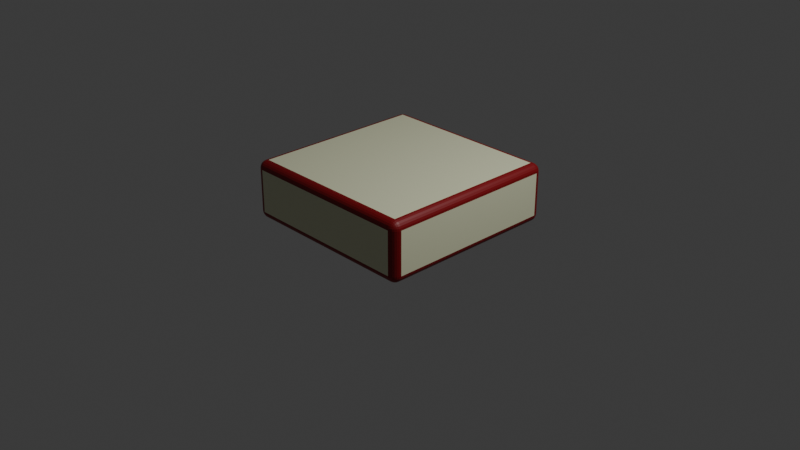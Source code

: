 # Source: Moving_Platform.blend  (saved by Blender 5.0.119; exported with 4.5.12 LTS)
import bpy
from mathutils import Matrix  # noqa: F401  (used for matrix-valued properties, if any)

bpy.ops.wm.read_factory_settings(use_empty=True)
scene = bpy.context.scene
scene.name = 'Scene'

# ---- collections
col_collection = bpy.data.collections.new('Collection'); scene.collection.children.link(col_collection)

# ---- materials (node trees are filled in below, after node groups)
mat_material = bpy.data.materials.new('Material')
mat_material.alpha_threshold = 0.0
mat_material.use_backface_culling_lightprobe_volume = False
mat_material.roughness = 0.5
mat_material.line_color = (0.0, 0.0, 0.0, 1.0)
mat_material_002 = bpy.data.materials.new('Material.002')

# ---- material node trees
mat_material.use_nodes = True; mat_material.node_tree.nodes.clear()
_N = mat_material.node_tree.nodes; _L = mat_material.node_tree.links
n0 = _N.new('ShaderNodeOutputMaterial'); n0.name = 'Material Output'; n0.location = (200, 100)
n1 = _N.new('ShaderNodeBsdfPrincipled'); n1.name = 'Principled BSDF'; n1.location = (-200, 100)
n1.inputs[0].default_value = (0.2356, 0.0, 0.003645, 1.0)
_L.new(n1.outputs[0], n0.inputs[0])
n0.is_active_output = True
mat_material_002.use_nodes = True; mat_material_002.node_tree.nodes.clear()
_N = mat_material_002.node_tree.nodes; _L = mat_material_002.node_tree.links
n0 = _N.new('ShaderNodeBsdfPrincipled'); n0.name = 'Principled BSDF'; n0.location = (-200, 100)
n0.inputs[0].default_value = (0.7807, 0.8, 0.554, 1.0)
n1 = _N.new('ShaderNodeOutputMaterial'); n1.name = 'Material Output'; n1.location = (200, 100)
_L.new(n0.outputs[0], n1.inputs[0])
n1.is_active_output = True

# ---- world
world_world = bpy.data.worlds.new('World'); scene.world = world_world
world_world.use_nodes = True; world_world.node_tree.nodes.clear()
_N = world_world.node_tree.nodes; _L = world_world.node_tree.links
n0 = _N.new('ShaderNodeOutputWorld'); n0.name = 'World Output'; n0.location = (200, 100)
n1 = _N.new('ShaderNodeBackground'); n1.name = 'Background'; n1.location = (-200, 100)
n1.inputs[0].default_value = (0.05088, 0.05088, 0.05088, 1.0)
_L.new(n1.outputs[0], n0.inputs[0])
n0.is_active_output = True
world_world.color = (0.05088, 0.05088, 0.05088)
world_world.sun_shadow_jitter_overblur = 0.0

# ---- cameras
cam_camera = bpy.data.cameras.new('Camera')
cam_camera.clip_end = 100.0
cam_camera.ortho_scale = 7.314

# ---- lights
light_light = bpy.data.lights.new('Light', 'POINT')
light_light.energy = 1000.0
light_light.shadow_soft_size = 0.1

# ---- meshes
me_cube_001 = bpy.data.meshes.new('Cube.001')
me_cube_001.from_pydata([(-0.9149, -0.9149, 0.0), (-0.9149, -1.0, 0.08508), (-1.0, -0.9149, 0.08508), (-0.9149, -0.9369, 0.002897), (-0.9149, -0.9575, 0.0114), (-0.9149, -0.9751, 0.02492), (-0.9369, -0.9149, 0.002897), (-0.9376, -0.9378, 0.006346), (-0.9373, -0.9576, 0.01495), (-0.9368, -0.973, 0.02692), (-0.9575, -0.9149, 0.0114), (-0.9576, -0.9374, 0.015), (-0.9554, -0.9555, 0.02221), (-0.9537, -0.9685, 0.03152), (-0.964, -0.964, 0.03596), (-0.9369, -0.9971, 0.08508), (-0.9575, -0.9886, 0.08508), (-0.9751, -0.9751, 0.08508), (-0.9149, -0.9971, 0.06307), (-0.9378, -0.9937, 0.06238), (-0.9576, -0.9851, 0.06275), (-0.973, -0.9731, 0.0632), (-0.9149, -0.9886, 0.04253), (-0.9374, -0.985, 0.04238), (-0.9555, -0.9778, 0.04455), (-0.9685, -0.9685, 0.04634), (-0.9971, -0.9149, 0.06307), (-0.9886, -0.9149, 0.04253), (-0.9751, -0.9149, 0.02492), (-0.9971, -0.9369, 0.08508), (-0.9937, -0.9376, 0.06219), (-0.9851, -0.9373, 0.0424), (-0.9731, -0.9368, 0.02697), (-0.9886, -0.9575, 0.08508), (-0.985, -0.9576, 0.06262), (-0.9778, -0.9554, 0.04453), (-0.9685, -0.9537, 0.03152), (-0.9149, -1.0, 0.5459), (-0.9149, -0.9149, 0.631), (-1.0, -0.9149, 0.5459), (-0.9149, -0.9971, 0.5679), (-0.9149, -0.9886, 0.5884), (-0.9149, -0.9751, 0.6061), (-0.9369, -0.9971, 0.5459), (-0.9376, -0.9937, 0.5688), (-0.9373, -0.9851, 0.5886), (-0.9368, -0.9731, 0.604), (-0.9575, -0.9886, 0.5459), (-0.9576, -0.985, 0.5684), (-0.9554, -0.9778, 0.5864), (-0.9537, -0.9685, 0.5994), (-0.964, -0.964, 0.595), (-0.9369, -0.9149, 0.6281), (-0.9575, -0.9149, 0.6196), (-0.9751, -0.9149, 0.6061), (-0.9149, -0.9369, 0.6281), (-0.9378, -0.9376, 0.6246), (-0.9576, -0.9373, 0.616), (-0.973, -0.9368, 0.6041), (-0.9149, -0.9575, 0.6196), (-0.9374, -0.9576, 0.616), (-0.9555, -0.9554, 0.6088), (-0.9685, -0.9537, 0.5995), (-0.9971, -0.9369, 0.5459), (-0.9886, -0.9575, 0.5459), (-0.9751, -0.9751, 0.5459), (-0.9971, -0.9149, 0.5679), (-0.9937, -0.9378, 0.5686), (-0.9851, -0.9576, 0.5682), (-0.9731, -0.973, 0.5678), (-0.9886, -0.9149, 0.5884), (-0.985, -0.9374, 0.5886), (-0.9778, -0.9555, 0.5864), (-0.9685, -0.9685, 0.5846), (-0.9149, 0.9149, 0.0), (-1.0, 0.9149, 0.08508), (-0.9149, 1.0, 0.08508), (-0.9369, 0.9149, 0.002897), (-0.9575, 0.9149, 0.0114), (-0.9751, 0.9149, 0.02492), (-0.9149, 0.9369, 0.002897), (-0.9378, 0.9376, 0.006346), (-0.9576, 0.9373, 0.01495), (-0.973, 0.9368, 0.02692), (-0.9149, 0.9575, 0.0114), (-0.9374, 0.9576, 0.015), (-0.9555, 0.9554, 0.02221), (-0.9685, 0.9537, 0.03152), (-0.964, 0.964, 0.03596), (-0.9971, 0.9369, 0.08508), (-0.9886, 0.9575, 0.08508), (-0.9751, 0.9751, 0.08508), (-0.9971, 0.9149, 0.06307), (-0.9937, 0.9378, 0.06238), (-0.9851, 0.9576, 0.06275), (-0.9731, 0.973, 0.0632), (-0.9886, 0.9149, 0.04253), (-0.985, 0.9374, 0.04238), (-0.9778, 0.9555, 0.04455), (-0.9685, 0.9685, 0.04634), (-0.9149, 0.9971, 0.06307), (-0.9149, 0.9886, 0.04253), (-0.9149, 0.9751, 0.02492), (-0.9369, 0.9971, 0.08508), (-0.9376, 0.9937, 0.06219), (-0.9373, 0.9851, 0.0424), (-0.9368, 0.9731, 0.02697), (-0.9575, 0.9886, 0.08508), (-0.9576, 0.985, 0.06262), (-0.9554, 0.9778, 0.04453), (-0.9537, 0.9685, 0.03152), (-0.9149, 0.9149, 0.631), (-0.9149, 1.0, 0.5459), (-1.0, 0.9149, 0.5459), (-0.9149, 0.9369, 0.6281), (-0.9149, 0.9575, 0.6196), (-0.9149, 0.9751, 0.6061), (-0.9369, 0.9149, 0.6281), (-0.9376, 0.9378, 0.6246), (-0.9373, 0.9576, 0.616), (-0.9368, 0.973, 0.6041), (-0.9575, 0.9149, 0.6196), (-0.9576, 0.9374, 0.616), (-0.9554, 0.9555, 0.6088), (-0.9537, 0.9685, 0.5995), (-0.964, 0.964, 0.595), (-0.9369, 0.9971, 0.5459), (-0.9575, 0.9886, 0.5459), (-0.9751, 0.9751, 0.5459), (-0.9149, 0.9971, 0.5679), (-0.9378, 0.9937, 0.5686), (-0.9576, 0.9851, 0.5682), (-0.973, 0.9731, 0.5678), (-0.9149, 0.9886, 0.5884), (-0.9374, 0.985, 0.5886), (-0.9555, 0.9778, 0.5864), (-0.9685, 0.9685, 0.5846), (-0.9971, 0.9149, 0.5679), (-0.9886, 0.9149, 0.5884), (-0.9751, 0.9149, 0.6061), (-0.9971, 0.9369, 0.5459), (-0.9937, 0.9376, 0.5688), (-0.9851, 0.9373, 0.5886), (-0.9731, 0.9368, 0.604), (-0.9886, 0.9575, 0.5459), (-0.985, 0.9576, 0.5684), (-0.9778, 0.9554, 0.5864), (-0.9685, 0.9537, 0.5994), (0.9149, -0.9149, 0.0), (1.0, -0.9149, 0.08508), (0.9149, -1.0, 0.08508), (0.9369, -0.9149, 0.002897), (0.9575, -0.9149, 0.0114), (0.9751, -0.9149, 0.02492), (0.9149, -0.9369, 0.002897), (0.9378, -0.9376, 0.006346), (0.9576, -0.9373, 0.01495), (0.973, -0.9368, 0.02692), (0.9149, -0.9575, 0.0114), (0.9374, -0.9576, 0.015), (0.9555, -0.9554, 0.02221), (0.9685, -0.9537, 0.03152), (0.964, -0.964, 0.03596), (0.9971, -0.9369, 0.08508), (0.9886, -0.9575, 0.08508), (0.9751, -0.9751, 0.08508), (0.9971, -0.9149, 0.06307), (0.9937, -0.9378, 0.06238), (0.9851, -0.9576, 0.06275), (0.9731, -0.973, 0.0632), (0.9886, -0.9149, 0.04253), (0.985, -0.9374, 0.04238), (0.9778, -0.9555, 0.04455), (0.9685, -0.9685, 0.04634), (0.9149, -0.9971, 0.06307), (0.9149, -0.9886, 0.04253), (0.9149, -0.9751, 0.02492), (0.9369, -0.9971, 0.08508), (0.9376, -0.9937, 0.06219), (0.9373, -0.9851, 0.0424), (0.9368, -0.9731, 0.02697), (0.9575, -0.9886, 0.08508), (0.9576, -0.985, 0.06262), (0.9554, -0.9778, 0.04453), (0.9537, -0.9685, 0.03152), (0.9149, -0.9149, 0.631), (0.9149, -1.0, 0.5459), (1.0, -0.9149, 0.5459), (0.9149, -0.9369, 0.6281), (0.9149, -0.9575, 0.6196), (0.9149, -0.9751, 0.6061), (0.9369, -0.9149, 0.6281), (0.9376, -0.9378, 0.6246), (0.9373, -0.9576, 0.616), (0.9368, -0.973, 0.6041), (0.9575, -0.9149, 0.6196), (0.9576, -0.9374, 0.616), (0.9554, -0.9555, 0.6088), (0.9537, -0.9685, 0.5995), (0.964, -0.964, 0.595), (0.9369, -0.9971, 0.5459), (0.9575, -0.9886, 0.5459), (0.9751, -0.9751, 0.5459), (0.9149, -0.9971, 0.5679), (0.9378, -0.9937, 0.5686), (0.9576, -0.9851, 0.5682), (0.973, -0.9731, 0.5678), (0.9149, -0.9886, 0.5884), (0.9374, -0.985, 0.5886), (0.9555, -0.9778, 0.5864), (0.9685, -0.9685, 0.5846), (0.9971, -0.9149, 0.5679), (0.9886, -0.9149, 0.5884), (0.9751, -0.9149, 0.6061), (0.9971, -0.9369, 0.5459), (0.9937, -0.9376, 0.5688), (0.9851, -0.9373, 0.5886), (0.9731, -0.9368, 0.604), (0.9886, -0.9575, 0.5459), (0.985, -0.9576, 0.5684), (0.9778, -0.9554, 0.5864), (0.9685, -0.9537, 0.5994), (0.9149, 0.9149, 0.0), (0.9149, 1.0, 0.08508), (1.0, 0.9149, 0.08508), (0.9149, 0.9369, 0.002897), (0.9149, 0.9575, 0.0114), (0.9149, 0.9751, 0.02492), (0.9369, 0.9149, 0.002897), (0.9376, 0.9378, 0.006346), (0.9373, 0.9576, 0.01495), (0.9368, 0.973, 0.02692), (0.9575, 0.9149, 0.0114), (0.9576, 0.9374, 0.015), (0.9554, 0.9555, 0.02221), (0.9537, 0.9685, 0.03152), (0.964, 0.964, 0.03596), (0.9369, 0.9971, 0.08508), (0.9575, 0.9886, 0.08508), (0.9751, 0.9751, 0.08508), (0.9149, 0.9971, 0.06307), (0.9378, 0.9937, 0.06238), (0.9576, 0.9851, 0.06275), (0.973, 0.9731, 0.0632), (0.9149, 0.9886, 0.04253), (0.9374, 0.985, 0.04238), (0.9555, 0.9778, 0.04455), (0.9685, 0.9685, 0.04634), (0.9971, 0.9149, 0.06307), (0.9886, 0.9149, 0.04253), (0.9751, 0.9149, 0.02492), (0.9971, 0.9369, 0.08508), (0.9937, 0.9376, 0.06219), (0.9851, 0.9373, 0.0424), (0.9731, 0.9368, 0.02697), (0.9886, 0.9575, 0.08508), (0.985, 0.9576, 0.06262), (0.9778, 0.9554, 0.04453), (0.9685, 0.9537, 0.03152), (0.9149, 0.9149, 0.631), (1.0, 0.9149, 0.5459), (0.9149, 1.0, 0.5459), (0.9369, 0.9149, 0.6281), (0.9575, 0.9149, 0.6196), (0.9751, 0.9149, 0.6061), (0.9149, 0.9369, 0.6281), (0.9378, 0.9376, 0.6246), (0.9576, 0.9373, 0.616), (0.973, 0.9368, 0.6041), (0.9149, 0.9575, 0.6196), (0.9374, 0.9576, 0.616), (0.9555, 0.9554, 0.6088), (0.9685, 0.9537, 0.5995), (0.964, 0.964, 0.595), (0.9971, 0.9369, 0.5459), (0.9886, 0.9575, 0.5459), (0.9751, 0.9751, 0.5459), (0.9971, 0.9149, 0.5679), (0.9937, 0.9378, 0.5686), (0.9851, 0.9576, 0.5682), (0.9731, 0.973, 0.5678), (0.9886, 0.9149, 0.5884), (0.985, 0.9374, 0.5886), (0.9778, 0.9555, 0.5864), (0.9685, 0.9685, 0.5846), (0.9149, 0.9971, 0.5679), (0.9149, 0.9886, 0.5884), (0.9149, 0.9751, 0.6061), (0.9369, 0.9971, 0.5459), (0.9376, 0.9937, 0.5688), (0.9373, 0.9851, 0.5886), (0.9368, 0.9731, 0.604), (0.9575, 0.9886, 0.5459), (0.9576, 0.985, 0.5684), (0.9554, 0.9778, 0.5864), (0.9537, 0.9685, 0.5994)], [], [(0, 3, 7, 6), (3, 4, 8, 7), (4, 5, 9, 8), (6, 7, 11, 10), (7, 8, 12, 11), (8, 9, 13, 12), (10, 11, 32, 28), (11, 12, 36, 32), (12, 13, 14, 36), (1, 15, 19, 18), (15, 16, 20, 19), (16, 17, 21, 20), (18, 19, 23, 22), (19, 20, 24, 23), (20, 21, 25, 24), (22, 23, 9, 5), (23, 24, 13, 9), (24, 25, 14, 13), (2, 26, 30, 29), (26, 27, 31, 30), (27, 28, 32, 31), (29, 30, 34, 33), (30, 31, 35, 34), (31, 32, 36, 35), (33, 34, 21, 17), (34, 35, 25, 21), (35, 36, 14, 25), (37, 40, 44, 43), (40, 41, 45, 44), (41, 42, 46, 45), (43, 44, 48, 47), (44, 45, 49, 48), (45, 46, 50, 49), (47, 48, 69, 65), (48, 49, 73, 69), (49, 50, 51, 73), (38, 52, 56, 55), (52, 53, 57, 56), (53, 54, 58, 57), (55, 56, 60, 59), (56, 57, 61, 60), (57, 58, 62, 61), (59, 60, 46, 42), (60, 61, 50, 46), (61, 62, 51, 50), (39, 63, 67, 66), (63, 64, 68, 67), (64, 65, 69, 68), (66, 67, 71, 70), (67, 68, 72, 71), (68, 69, 73, 72), (70, 71, 58, 54), (71, 72, 62, 58), (72, 73, 51, 62), (74, 77, 81, 80), (77, 78, 82, 81), (78, 79, 83, 82), (80, 81, 85, 84), (81, 82, 86, 85), (82, 83, 87, 86), (84, 85, 106, 102), (85, 86, 110, 106), (86, 87, 88, 110), (75, 89, 93, 92), (89, 90, 94, 93), (90, 91, 95, 94), (92, 93, 97, 96), (93, 94, 98, 97), (94, 95, 99, 98), (96, 97, 83, 79), (97, 98, 87, 83), (98, 99, 88, 87), (76, 100, 104, 103), (100, 101, 105, 104), (101, 102, 106, 105), (103, 104, 108, 107), (104, 105, 109, 108), (105, 106, 110, 109), (107, 108, 95, 91), (108, 109, 99, 95), (109, 110, 88, 99), (111, 114, 118, 117), (114, 115, 119, 118), (115, 116, 120, 119), (117, 118, 122, 121), (118, 119, 123, 122), (119, 120, 124, 123), (121, 122, 143, 139), (122, 123, 147, 143), (123, 124, 125, 147), (112, 126, 130, 129), (126, 127, 131, 130), (127, 128, 132, 131), (129, 130, 134, 133), (130, 131, 135, 134), (131, 132, 136, 135), (133, 134, 120, 116), (134, 135, 124, 120), (135, 136, 125, 124), (113, 137, 141, 140), (137, 138, 142, 141), (138, 139, 143, 142), (140, 141, 145, 144), (141, 142, 146, 145), (142, 143, 147, 146), (144, 145, 132, 128), (145, 146, 136, 132), (146, 147, 125, 136), (148, 151, 155, 154), (151, 152, 156, 155), (152, 153, 157, 156), (154, 155, 159, 158), (155, 156, 160, 159), (156, 157, 161, 160), (158, 159, 180, 176), (159, 160, 184, 180), (160, 161, 162, 184), (149, 163, 167, 166), (163, 164, 168, 167), (164, 165, 169, 168), (166, 167, 171, 170), (167, 168, 172, 171), (168, 169, 173, 172), (170, 171, 157, 153), (171, 172, 161, 157), (172, 173, 162, 161), (150, 174, 178, 177), (174, 175, 179, 178), (175, 176, 180, 179), (177, 178, 182, 181), (178, 179, 183, 182), (179, 180, 184, 183), (181, 182, 169, 165), (182, 183, 173, 169), (183, 184, 162, 173), (185, 188, 192, 191), (188, 189, 193, 192), (189, 190, 194, 193), (191, 192, 196, 195), (192, 193, 197, 196), (193, 194, 198, 197), (195, 196, 217, 213), (196, 197, 221, 217), (197, 198, 199, 221), (186, 200, 204, 203), (200, 201, 205, 204), (201, 202, 206, 205), (203, 204, 208, 207), (204, 205, 209, 208), (205, 206, 210, 209), (207, 208, 194, 190), (208, 209, 198, 194), (209, 210, 199, 198), (187, 211, 215, 214), (211, 212, 216, 215), (212, 213, 217, 216), (214, 215, 219, 218), (215, 216, 220, 219), (216, 217, 221, 220), (218, 219, 206, 202), (219, 220, 210, 206), (220, 221, 199, 210), (222, 225, 229, 228), (225, 226, 230, 229), (226, 227, 231, 230), (228, 229, 233, 232), (229, 230, 234, 233), (230, 231, 235, 234), (232, 233, 254, 250), (233, 234, 258, 254), (234, 235, 236, 258), (223, 237, 241, 240), (237, 238, 242, 241), (238, 239, 243, 242), (240, 241, 245, 244), (241, 242, 246, 245), (242, 243, 247, 246), (244, 245, 231, 227), (245, 246, 235, 231), (246, 247, 236, 235), (224, 248, 252, 251), (248, 249, 253, 252), (249, 250, 254, 253), (251, 252, 256, 255), (252, 253, 257, 256), (253, 254, 258, 257), (255, 256, 243, 239), (256, 257, 247, 243), (257, 258, 236, 247), (259, 262, 266, 265), (262, 263, 267, 266), (263, 264, 268, 267), (265, 266, 270, 269), (266, 267, 271, 270), (267, 268, 272, 271), (269, 270, 291, 287), (270, 271, 295, 291), (271, 272, 273, 295), (260, 274, 278, 277), (274, 275, 279, 278), (275, 276, 280, 279), (277, 278, 282, 281), (278, 279, 283, 282), (279, 280, 284, 283), (281, 282, 268, 264), (282, 283, 272, 268), (283, 284, 273, 272), (261, 285, 289, 288), (285, 286, 290, 289), (286, 287, 291, 290), (288, 289, 293, 292), (289, 290, 294, 293), (290, 291, 295, 294), (292, 293, 280, 276), (293, 294, 284, 280), (294, 295, 273, 284), (74, 0, 6, 77), (77, 6, 10, 78), (78, 10, 28, 79), (79, 28, 27, 96), (96, 27, 26, 92), (92, 26, 2, 75), (1, 37, 43, 15), (15, 43, 47, 16), (16, 47, 65, 17), (17, 65, 64, 33), (33, 64, 63, 29), (29, 63, 39, 2), (38, 111, 117, 52), (52, 117, 121, 53), (53, 121, 139, 54), (54, 139, 138, 70), (70, 138, 137, 66), (66, 137, 113, 39), (112, 76, 103, 126), (126, 103, 107, 127), (127, 107, 91, 128), (128, 91, 90, 144), (144, 90, 89, 140), (140, 89, 75, 113), (222, 74, 80, 225), (225, 80, 84, 226), (226, 84, 102, 227), (227, 102, 101, 244), (244, 101, 100, 240), (240, 100, 76, 223), (111, 259, 265, 114), (114, 265, 269, 115), (115, 269, 287, 116), (116, 287, 286, 133), (133, 286, 285, 129), (129, 285, 261, 112), (260, 224, 251, 274), (274, 251, 255, 275), (275, 255, 239, 276), (276, 239, 238, 292), (292, 238, 237, 288), (288, 237, 223, 261), (148, 222, 228, 151), (151, 228, 232, 152), (152, 232, 250, 153), (153, 250, 249, 170), (170, 249, 248, 166), (166, 248, 224, 149), (259, 185, 191, 262), (262, 191, 195, 263), (263, 195, 213, 264), (264, 213, 212, 281), (281, 212, 211, 277), (277, 211, 187, 260), (186, 150, 177, 200), (200, 177, 181, 201), (201, 181, 165, 202), (202, 165, 164, 218), (218, 164, 163, 214), (214, 163, 149, 187), (0, 148, 154, 3), (3, 154, 158, 4), (4, 158, 176, 5), (5, 176, 175, 22), (22, 175, 174, 18), (18, 174, 150, 1), (185, 38, 55, 188), (188, 55, 59, 189), (189, 59, 42, 190), (190, 42, 41, 207), (207, 41, 40, 203), (203, 40, 37, 186), (74, 222, 148, 0), (2, 39, 113, 75), (150, 186, 37, 1), (259, 111, 38, 185), (76, 112, 261, 223), (224, 260, 187, 149)])
me_cube_001.polygons.foreach_set('material_index', [0, 0, 0, 0, 0, 0, 0, 0, 0, 0, 0, 0, 0, 0, 0, 0, 0, 0, 0, 0, 0, 0, 0, 0, 0, 0, 0, 0, 0, 0, 0, 0, 0, 0, 0, 0, 0, 0, 0, 0, 0, 0, 0, 0, 0, 0, 0, 0, 0, 0, 0, 0, 0, 0, 0, 0, 0, 0, 0, 0, 0, 0, 0, 0, 0, 0, 0, 0, 0, 0, 0, 0, 0, 0, 0, 0, 0, 0, 0, 0, 0, 0, 0, 0, 0, 0, 0, 0, 0, 0, 0, 0, 0, 0, 0, 0, 0, 0, 0, 0, 0, 0, 0, 0, 0, 0, 0, 0, 0, 0, 0, 0, 0, 0, 0, 0, 0, 0, 0, 0, 0, 0, 0, 0, 0, 0, 0, 0, 0, 0, 0, 0, 0, 0, 0, 0, 0, 0, 0, 0, 0, 0, 0, 0, 0, 0, 0, 0, 0, 0, 0, 0, 0, 0, 0, 0, 0, 0, 0, 0, 0, 0, 0, 0, 0, 0, 0, 0, 0, 0, 0, 0, 0, 0, 0, 0, 0, 0, 0, 0, 0, 0, 0, 0, 0, 0, 0, 0, 0, 0, 0, 0, 0, 0, 0, 0, 0, 0, 0, 0, 0, 0, 0, 0, 0, 0, 0, 0, 0, 0, 0, 0, 0, 0, 0, 0, 0, 0, 0, 0, 0, 0, 0, 0, 0, 0, 0, 0, 0, 0, 0, 0, 0, 0, 0, 0, 0, 0, 0, 0, 0, 0, 0, 0, 0, 0, 0, 0, 0, 0, 0, 0, 0, 0, 0, 0, 0, 0, 0, 0, 0, 0, 0, 0, 0, 0, 0, 0, 0, 0, 0, 0, 0, 0, 0, 0, 0, 0, 0, 0, 0, 0, 0, 0, 0, 0, 0, 0, 1, 1, 1, 1, 1, 1])
_uv = me_cube_001.uv_layers.new(name='UVMap')
_uv.uv.foreach_set('vector', [0.1356, 0.7394, 0.1356, 0.7421, 0.1328, 0.7422, 0.1329, 0.7394, 0.1356, 0.7421, 0.1356, 0.7447, 0.1328, 0.7447, 0.1328, 0.7422, 0.1356, 0.7447, 0.1356, 0.75, 0.1329, 0.75, 0.1328, 0.7447, 0.1329, 0.7394, 0.1328, 0.7422, 0.1303, 0.7422, 0.1303, 0.7394, 0.1328, 0.7422, 0.1328, 0.7447, 0.1306, 0.7444, 0.1303, 0.7422, 0.1328, 0.7447, 0.1329, 0.75, 0.1308, 0.75, 0.1306, 0.7444, 0.1303, 0.7394, 0.1303, 0.7422, 0.125, 0.7421, 0.125, 0.7394, 0.1303, 0.7422, 0.1306, 0.7444, 0.125, 0.7442, 0.125, 0.7421, 0.1306, 0.7444, 0.1308, 0.75, 0.1295, 0.75, 0.125, 0.7442, 0.3856, 0.9894, 0.3856, 0.9921, 0.3828, 0.9922, 0.3829, 0.9894, 0.3856, 0.9921, 0.3856, 0.9947, 0.3828, 0.9947, 0.3828, 0.9922, 0.3856, 0.9947, 0.3856, 1.0, 0.3829, 1.0, 0.3828, 0.9947, 0.3829, 0.9894, 0.3828, 0.9922, 0.3803, 0.9922, 0.3803, 0.9894, 0.3828, 0.9922, 0.3828, 0.9947, 0.3806, 0.9944, 0.3803, 0.9922, 0.3828, 0.9947, 0.3829, 1.0, 0.3808, 1.0, 0.3806, 0.9944, 0.3803, 0.9894, 0.3803, 0.9922, 0.375, 0.9921, 0.375, 0.9894, 0.3803, 0.9922, 0.3806, 0.9944, 0.375, 0.9942, 0.375, 0.9921, 0.3806, 0.9944, 0.3808, 1.0, 0.3795, 1.0, 0.375, 0.9942, 0.3856, 0.01064, 0.3829, 0.01064, 0.3828, 0.007797, 0.3856, 0.007884, 0.3829, 0.01064, 0.3803, 0.01064, 0.3803, 0.007843, 0.3828, 0.007797, 0.3803, 0.01064, 0.375, 0.01064, 0.375, 0.0079, 0.3803, 0.007843, 0.3856, 0.007884, 0.3828, 0.007797, 0.3828, 0.005298, 0.3856, 0.005317, 0.3828, 0.007797, 0.3803, 0.007843, 0.3806, 0.005569, 0.3828, 0.005298, 0.3803, 0.007843, 0.375, 0.0079, 0.375, 0.005792, 0.3806, 0.005569, 0.3856, 0.005317, 0.3828, 0.005298, 0.3829, 0.0, 0.3856, 0.0, 0.3828, 0.005298, 0.3806, 0.005569, 0.3808, 0.0, 0.3829, 0.0, 0.3806, 0.005569, 0.375, 0.005792, 0.375, 0.004495, 0.3808, 0.0, 0.6144, 0.9894, 0.6171, 0.9894, 0.6172, 0.9922, 0.6144, 0.9921, 0.6171, 0.9894, 0.6197, 0.9894, 0.6197, 0.9922, 0.6172, 0.9922, 0.6197, 0.9894, 0.625, 0.9894, 0.625, 0.9921, 0.6197, 0.9922, 0.6144, 0.9921, 0.6172, 0.9922, 0.6172, 0.9947, 0.6144, 0.9947, 0.6172, 0.9922, 0.6197, 0.9922, 0.6194, 0.9944, 0.6172, 0.9947, 0.6197, 0.9922, 0.625, 0.9921, 0.625, 0.9942, 0.6194, 0.9944, 0.6144, 0.9947, 0.6172, 0.9947, 0.6171, 1.0, 0.6144, 1.0, 0.6172, 0.9947, 0.6194, 0.9944, 0.6192, 1.0, 0.6171, 1.0, 0.6194, 0.9944, 0.625, 0.9942, 0.625, 0.9955, 0.6192, 1.0, 0.8644, 0.7394, 0.8671, 0.7394, 0.8672, 0.7422, 0.8644, 0.7421, 0.8671, 0.7394, 0.8697, 0.7394, 0.8697, 0.7422, 0.8672, 0.7422, 0.8697, 0.7394, 0.875, 0.7394, 0.875, 0.7421, 0.8697, 0.7422, 0.8644, 0.7421, 0.8672, 0.7422, 0.8672, 0.7447, 0.8644, 0.7447, 0.8672, 0.7422, 0.8697, 0.7422, 0.8694, 0.7444, 0.8672, 0.7447, 0.8697, 0.7422, 0.875, 0.7421, 0.875, 0.7442, 0.8694, 0.7444, 0.8644, 0.7447, 0.8672, 0.7447, 0.8671, 0.75, 0.8644, 0.75, 0.8672, 0.7447, 0.8694, 0.7444, 0.8692, 0.75, 0.8671, 0.75, 0.8694, 0.7444, 0.875, 0.7442, 0.875, 0.7455, 0.8692, 0.75, 0.6144, 0.01064, 0.6144, 0.007884, 0.6172, 0.007774, 0.6171, 0.01064, 0.6144, 0.007884, 0.6144, 0.005317, 0.6172, 0.0053, 0.6172, 0.007774, 0.6144, 0.005317, 0.6144, 0.0, 0.6171, 0.0, 0.6172, 0.0053, 0.6171, 0.01064, 0.6172, 0.007774, 0.6197, 0.007827, 0.6197, 0.01064, 0.6172, 0.007774, 0.6172, 0.0053, 0.6194, 0.005567, 0.6197, 0.007827, 0.6172, 0.0053, 0.6171, 0.0, 0.6192, 0.0, 0.6194, 0.005567, 0.6197, 0.01064, 0.6197, 0.007827, 0.625, 0.0079, 0.625, 0.01064, 0.6197, 0.007827, 0.6194, 0.005567, 0.625, 0.005792, 0.625, 0.0079, 0.6194, 0.005567, 0.6192, 0.0, 0.6205, 0.0, 0.625, 0.005792, 0.1356, 0.5106, 0.1329, 0.5106, 0.1328, 0.5078, 0.1356, 0.5079, 0.1329, 0.5106, 0.1303, 0.5106, 0.1303, 0.5078, 0.1328, 0.5078, 0.1303, 0.5106, 0.125, 0.5106, 0.125, 0.5079, 0.1303, 0.5078, 0.1356, 0.5079, 0.1328, 0.5078, 0.1328, 0.5053, 0.1356, 0.5053, 0.1328, 0.5078, 0.1303, 0.5078, 0.1306, 0.5056, 0.1328, 0.5053, 0.1303, 0.5078, 0.125, 0.5079, 0.125, 0.5058, 0.1306, 0.5056, 0.1356, 0.5053, 0.1328, 0.5053, 0.1329, 0.5, 0.1356, 0.5, 0.1328, 0.5053, 0.1306, 0.5056, 0.1308, 0.5, 0.1329, 0.5, 0.1306, 0.5056, 0.125, 0.5058, 0.125, 0.5045, 0.1308, 0.5, 0.3856, 0.2394, 0.3856, 0.2421, 0.3828, 0.2422, 0.3829, 0.2394, 0.3856, 0.2421, 0.3856, 0.2447, 0.3828, 0.2447, 0.3828, 0.2422, 0.3856, 0.2447, 0.3856, 0.25, 0.3829, 0.25, 0.3828, 0.2447, 0.3829, 0.2394, 0.3828, 0.2422, 0.3803, 0.2422, 0.3803, 0.2394, 0.3828, 0.2422, 0.3828, 0.2447, 0.3806, 0.2444, 0.3803, 0.2422, 0.3828, 0.2447, 0.3829, 0.25, 0.3808, 0.25, 0.3806, 0.2444, 0.3803, 0.2394, 0.3803, 0.2422, 0.375, 0.2421, 0.375, 0.2394, 0.3803, 0.2422, 0.3806, 0.2444, 0.375, 0.2442, 0.375, 0.2421, 0.3806, 0.2444, 0.3808, 0.25, 0.3772, 0.2522, 0.375, 0.2442, 0.3856, 0.2606, 0.3829, 0.2606, 0.3828, 0.2578, 0.3856, 0.2579, 0.3829, 0.2606, 0.3803, 0.2606, 0.3803, 0.2578, 0.3828, 0.2578, 0.3803, 0.2606, 0.375, 0.2606, 0.375, 0.2579, 0.3803, 0.2578, 0.3856, 0.2579, 0.3828, 0.2578, 0.3828, 0.2553, 0.3856, 0.2553, 0.3828, 0.2578, 0.3803, 0.2578, 0.3806, 0.2556, 0.3828, 0.2553, 0.3803, 0.2578, 0.375, 0.2579, 0.375, 0.2558, 0.3806, 0.2556, 0.3856, 0.2553, 0.3828, 0.2553, 0.3829, 0.25, 0.3856, 0.25, 0.3828, 0.2553, 0.3806, 0.2556, 0.3808, 0.25, 0.3829, 0.25, 0.3806, 0.2556, 0.375, 0.2558, 0.3772, 0.2522, 0.3808, 0.25, 0.8644, 0.5106, 0.8644, 0.5079, 0.8672, 0.5078, 0.8671, 0.5106, 0.8644, 0.5079, 0.8644, 0.5053, 0.8672, 0.5053, 0.8672, 0.5078, 0.8644, 0.5053, 0.8644, 0.5, 0.8671, 0.5, 0.8672, 0.5053, 0.8671, 0.5106, 0.8672, 0.5078, 0.8697, 0.5078, 0.8697, 0.5106, 0.8672, 0.5078, 0.8672, 0.5053, 0.8694, 0.5056, 0.8697, 0.5078, 0.8672, 0.5053, 0.8671, 0.5, 0.8692, 0.5, 0.8694, 0.5056, 0.8697, 0.5106, 0.8697, 0.5078, 0.875, 0.5079, 0.875, 0.5106, 0.8697, 0.5078, 0.8694, 0.5056, 0.875, 0.5058, 0.875, 0.5079, 0.8694, 0.5056, 0.8692, 0.5, 0.8705, 0.5, 0.875, 0.5058, 0.6144, 0.2606, 0.6144, 0.2579, 0.6172, 0.2578, 0.6171, 0.2606, 0.6144, 0.2579, 0.6144, 0.2553, 0.6172, 0.2553, 0.6172, 0.2578, 0.6144, 0.2553, 0.6144, 0.25, 0.6171, 0.25, 0.6172, 0.2553, 0.6171, 0.2606, 0.6172, 0.2578, 0.6197, 0.2578, 0.6197, 0.2606, 0.6172, 0.2578, 0.6172, 0.2553, 0.6194, 0.2556, 0.6197, 0.2578, 0.6172, 0.2553, 0.6171, 0.25, 0.6192, 0.25, 0.6194, 0.2556, 0.6197, 0.2606, 0.6197, 0.2578, 0.625, 0.2579, 0.625, 0.2606, 0.6197, 0.2578, 0.6194, 0.2556, 0.625, 0.2558, 0.625, 0.2579, 0.6194, 0.2556, 0.6192, 0.25, 0.6228, 0.2478, 0.625, 0.2558, 0.6144, 0.2394, 0.6171, 0.2394, 0.6172, 0.2422, 0.6144, 0.2421, 0.6171, 0.2394, 0.6197, 0.2394, 0.6197, 0.2422, 0.6172, 0.2422, 0.6197, 0.2394, 0.625, 0.2394, 0.625, 0.2421, 0.6197, 0.2422, 0.6144, 0.2421, 0.6172, 0.2422, 0.6172, 0.2447, 0.6144, 0.2447, 0.6172, 0.2422, 0.6197, 0.2422, 0.6194, 0.2444, 0.6172, 0.2447, 0.6197, 0.2422, 0.625, 0.2421, 0.625, 0.2442, 0.6194, 0.2444, 0.6144, 0.2447, 0.6172, 0.2447, 0.6171, 0.25, 0.6144, 0.25, 0.6172, 0.2447, 0.6194, 0.2444, 0.6192, 0.25, 0.6171, 0.25, 0.6194, 0.2444, 0.625, 0.2442, 0.6228, 0.2478, 0.6192, 0.25, 0.3644, 0.7394, 0.3671, 0.7394, 0.3672, 0.7422, 0.3644, 0.7421, 0.3671, 0.7394, 0.3697, 0.7394, 0.3697, 0.7422, 0.3672, 0.7422, 0.3697, 0.7394, 0.375, 0.7394, 0.375, 0.7421, 0.3697, 0.7422, 0.3644, 0.7421, 0.3672, 0.7422, 0.3672, 0.7447, 0.3644, 0.7447, 0.3672, 0.7422, 0.3697, 0.7422, 0.3694, 0.7444, 0.3672, 0.7447, 0.3697, 0.7422, 0.375, 0.7421, 0.375, 0.7442, 0.3694, 0.7444, 0.3644, 0.7447, 0.3672, 0.7447, 0.371, 0.754, 0.3697, 0.7553, 0.3672, 0.7447, 0.3694, 0.7444, 0.3721, 0.7529, 0.371, 0.754, 0.3694, 0.7444, 0.375, 0.7442, 0.3765, 0.75, 0.3721, 0.7529, 0.3856, 0.7394, 0.3856, 0.7421, 0.3828, 0.7422, 0.3829, 0.7394, 0.3856, 0.7421, 0.3856, 0.7447, 0.3828, 0.7447, 0.3828, 0.7422, 0.3856, 0.7447, 0.3856, 0.75, 0.3829, 0.75, 0.3828, 0.7447, 0.3829, 0.7394, 0.3828, 0.7422, 0.3803, 0.7422, 0.3803, 0.7394, 0.3828, 0.7422, 0.3828, 0.7447, 0.3806, 0.7444, 0.3803, 0.7422, 0.3828, 0.7447, 0.3829, 0.75, 0.3808, 0.75, 0.3806, 0.7444, 0.3803, 0.7394, 0.3803, 0.7422, 0.375, 0.7421, 0.375, 0.7394, 0.3803, 0.7422, 0.3806, 0.7444, 0.375, 0.7442, 0.375, 0.7421, 0.3806, 0.7444, 0.3808, 0.75, 0.3765, 0.75, 0.375, 0.7442, 0.3856, 0.7606, 0.3829, 0.7606, 0.3828, 0.7578, 0.3856, 0.7579, 0.3829, 0.7606, 0.3803, 0.7606, 0.3803, 0.7578, 0.3828, 0.7578, 0.3803, 0.7606, 0.3697, 0.7553, 0.371, 0.754, 0.3803, 0.7578, 0.3856, 0.7579, 0.3828, 0.7578, 0.3828, 0.7553, 0.3856, 0.7553, 0.3828, 0.7578, 0.3803, 0.7578, 0.3806, 0.7556, 0.3828, 0.7553, 0.3803, 0.7578, 0.371, 0.754, 0.3721, 0.7529, 0.3806, 0.7556, 0.3856, 0.7553, 0.3828, 0.7553, 0.3829, 0.75, 0.3856, 0.75, 0.3828, 0.7553, 0.3806, 0.7556, 0.3808, 0.75, 0.3829, 0.75, 0.3806, 0.7556, 0.3721, 0.7529, 0.3765, 0.75, 0.3808, 0.75, 0.6356, 0.7394, 0.6356, 0.7421, 0.6328, 0.7422, 0.6329, 0.7394, 0.6356, 0.7421, 0.6356, 0.7447, 0.6328, 0.7447, 0.6328, 0.7422, 0.6356, 0.7447, 0.6303, 0.7553, 0.629, 0.754, 0.6328, 0.7447, 0.6329, 0.7394, 0.6328, 0.7422, 0.6303, 0.7422, 0.6303, 0.7394, 0.6328, 0.7422, 0.6328, 0.7447, 0.6306, 0.7444, 0.6303, 0.7422, 0.6328, 0.7447, 0.629, 0.754, 0.6279, 0.7529, 0.6306, 0.7444, 0.6303, 0.7394, 0.6303, 0.7422, 0.625, 0.7421, 0.625, 0.7394, 0.6303, 0.7422, 0.6306, 0.7444, 0.625, 0.7442, 0.625, 0.7421, 0.6306, 0.7444, 0.6279, 0.7529, 0.625, 0.7485, 0.625, 0.7442, 0.6144, 0.7606, 0.6144, 0.7579, 0.6172, 0.7578, 0.6171, 0.7606, 0.6144, 0.7579, 0.6144, 0.7553, 0.6172, 0.7553, 0.6172, 0.7578, 0.6144, 0.7553, 0.6144, 0.75, 0.6171, 0.75, 0.6172, 0.7553, 0.6171, 0.7606, 0.6172, 0.7578, 0.6197, 0.7578, 0.6197, 0.7606, 0.6172, 0.7578, 0.6172, 0.7553, 0.6194, 0.7556, 0.6197, 0.7578, 0.6172, 0.7553, 0.6171, 0.75, 0.6192, 0.75, 0.6194, 0.7556, 0.6197, 0.7606, 0.6197, 0.7578, 0.629, 0.754, 0.6303, 0.7553, 0.6197, 0.7578, 0.6194, 0.7556, 0.6279, 0.7529, 0.629, 0.754, 0.6194, 0.7556, 0.6192, 0.75, 0.625, 0.7485, 0.6279, 0.7529, 0.6144, 0.7394, 0.6171, 0.7394, 0.6172, 0.7422, 0.6144, 0.7421, 0.6171, 0.7394, 0.6197, 0.7394, 0.6197, 0.7422, 0.6172, 0.7422, 0.6197, 0.7394, 0.625, 0.7394, 0.625, 0.7421, 0.6197, 0.7422, 0.6144, 0.7421, 0.6172, 0.7422, 0.6172, 0.7447, 0.6144, 0.7447, 0.6172, 0.7422, 0.6197, 0.7422, 0.6194, 0.7444, 0.6172, 0.7447, 0.6197, 0.7422, 0.625, 0.7421, 0.625, 0.7442, 0.6194, 0.7444, 0.6144, 0.7447, 0.6172, 0.7447, 0.6171, 0.75, 0.6144, 0.75, 0.6172, 0.7447, 0.6194, 0.7444, 0.6192, 0.75, 0.6171, 0.75, 0.6194, 0.7444, 0.625, 0.7442, 0.625, 0.7485, 0.6192, 0.75, 0.3644, 0.5106, 0.3644, 0.5079, 0.3672, 0.5078, 0.3671, 0.5106, 0.3644, 0.5079, 0.3644, 0.5053, 0.3672, 0.5053, 0.3672, 0.5078, 0.3644, 0.5053, 0.3697, 0.4947, 0.371, 0.496, 0.3672, 0.5053, 0.3671, 0.5106, 0.3672, 0.5078, 0.3697, 0.5078, 0.3697, 0.5106, 0.3672, 0.5078, 0.3672, 0.5053, 0.3694, 0.5056, 0.3697, 0.5078, 0.3672, 0.5053, 0.371, 0.496, 0.3721, 0.4971, 0.3694, 0.5056, 0.3697, 0.5106, 0.3697, 0.5078, 0.375, 0.5079, 0.375, 0.5106, 0.3697, 0.5078, 0.3694, 0.5056, 0.375, 0.5058, 0.375, 0.5079, 0.3694, 0.5056, 0.3721, 0.4971, 0.375, 0.5015, 0.375, 0.5058, 0.3856, 0.4894, 0.3856, 0.4921, 0.3828, 0.4922, 0.3829, 0.4894, 0.3856, 0.4921, 0.3856, 0.4947, 0.3828, 0.4947, 0.3828, 0.4922, 0.3856, 0.4947, 0.3856, 0.5, 0.3829, 0.5, 0.3828, 0.4947, 0.3829, 0.4894, 0.3828, 0.4922, 0.3803, 0.4922, 0.3803, 0.4894, 0.3828, 0.4922, 0.3828, 0.4947, 0.3806, 0.4944, 0.3803, 0.4922, 0.3828, 0.4947, 0.3829, 0.5, 0.3808, 0.5, 0.3806, 0.4944, 0.3803, 0.4894, 0.3803, 0.4922, 0.371, 0.496, 0.3697, 0.4947, 0.3803, 0.4922, 0.3806, 0.4944, 0.3721, 0.4971, 0.371, 0.496, 0.3806, 0.4944, 0.3808, 0.5, 0.375, 0.5015, 0.3721, 0.4971, 0.3856, 0.5106, 0.3829, 0.5106, 0.3828, 0.5078, 0.3856, 0.5079, 0.3829, 0.5106, 0.3803, 0.5106, 0.3803, 0.5078, 0.3828, 0.5078, 0.3803, 0.5106, 0.375, 0.5106, 0.375, 0.5079, 0.3803, 0.5078, 0.3856, 0.5079, 0.3828, 0.5078, 0.3828, 0.5053, 0.3856, 0.5053, 0.3828, 0.5078, 0.3803, 0.5078, 0.3806, 0.5056, 0.3828, 0.5053, 0.3803, 0.5078, 0.375, 0.5079, 0.375, 0.5058, 0.3806, 0.5056, 0.3856, 0.5053, 0.3828, 0.5053, 0.3829, 0.5, 0.3856, 0.5, 0.3828, 0.5053, 0.3806, 0.5056, 0.3808, 0.5, 0.3829, 0.5, 0.3806, 0.5056, 0.375, 0.5058, 0.375, 0.5015, 0.3808, 0.5, 0.6356, 0.5106, 0.6329, 0.5106, 0.6328, 0.5078, 0.6356, 0.5079, 0.6329, 0.5106, 0.6303, 0.5106, 0.6303, 0.5078, 0.6328, 0.5078, 0.6303, 0.5106, 0.625, 0.5106, 0.625, 0.5079, 0.6303, 0.5078, 0.6356, 0.5079, 0.6328, 0.5078, 0.6328, 0.5053, 0.6356, 0.5053, 0.6328, 0.5078, 0.6303, 0.5078, 0.6306, 0.5056, 0.6328, 0.5053, 0.6303, 0.5078, 0.625, 0.5079, 0.625, 0.5058, 0.6306, 0.5056, 0.6356, 0.5053, 0.6328, 0.5053, 0.629, 0.496, 0.6303, 0.4947, 0.6328, 0.5053, 0.6306, 0.5056, 0.6279, 0.4971, 0.629, 0.496, 0.6306, 0.5056, 0.625, 0.5058, 0.6235, 0.5, 0.6279, 0.4971, 0.6144, 0.5106, 0.6144, 0.5079, 0.6172, 0.5078, 0.6171, 0.5106, 0.6144, 0.5079, 0.6144, 0.5053, 0.6172, 0.5053, 0.6172, 0.5078, 0.6144, 0.5053, 0.6144, 0.5, 0.6171, 0.5, 0.6172, 0.5053, 0.6171, 0.5106, 0.6172, 0.5078, 0.6197, 0.5078, 0.6197, 0.5106, 0.6172, 0.5078, 0.6172, 0.5053, 0.6194, 0.5056, 0.6197, 0.5078, 0.6172, 0.5053, 0.6171, 0.5, 0.6192, 0.5, 0.6194, 0.5056, 0.6197, 0.5106, 0.6197, 0.5078, 0.625, 0.5079, 0.625, 0.5106, 0.6197, 0.5078, 0.6194, 0.5056, 0.625, 0.5058, 0.625, 0.5079, 0.6194, 0.5056, 0.6192, 0.5, 0.6235, 0.5, 0.625, 0.5058, 0.6144, 0.4894, 0.6171, 0.4894, 0.6172, 0.4922, 0.6144, 0.4921, 0.6171, 0.4894, 0.6197, 0.4894, 0.6197, 0.4922, 0.6172, 0.4922, 0.6197, 0.4894, 0.6303, 0.4947, 0.629, 0.496, 0.6197, 0.4922, 0.6144, 0.4921, 0.6172, 0.4922, 0.6172, 0.4947, 0.6144, 0.4947, 0.6172, 0.4922, 0.6197, 0.4922, 0.6194, 0.4944, 0.6172, 0.4947, 0.6197, 0.4922, 0.629, 0.496, 0.6279, 0.4971, 0.6194, 0.4944, 0.6144, 0.4947, 0.6172, 0.4947, 0.6171, 0.5, 0.6144, 0.5, 0.6172, 0.4947, 0.6194, 0.4944, 0.6192, 0.5, 0.6171, 0.5, 0.6194, 0.4944, 0.6279, 0.4971, 0.6235, 0.5, 0.6192, 0.5, 0.1356, 0.5106, 0.1356, 0.7394, 0.1329, 0.7394, 0.1329, 0.5106, 0.1329, 0.5106, 0.1329, 0.7394, 0.1303, 0.7394, 0.1303, 0.5106, 0.1303, 0.5106, 0.1303, 0.7394, 0.125, 0.7394, 0.125, 0.5106, 0.375, 0.2394, 0.375, 0.01064, 0.3803, 0.01064, 0.3803, 0.2394, 0.3803, 0.2394, 0.3803, 0.01064, 0.3829, 0.01064, 0.3829, 0.2394, 0.3829, 0.2394, 0.3829, 0.01064, 0.3856, 0.01064, 0.3856, 0.2394, 0.3856, 0.9894, 0.6144, 0.9894, 0.6144, 0.9921, 0.3856, 0.9921, 0.3856, 0.9921, 0.6144, 0.9921, 0.6144, 0.9947, 0.3856, 0.9947, 0.3856, 0.9947, 0.6144, 0.9947, 0.6144, 1.0, 0.3856, 1.0, 0.3856, 0.0, 0.6144, 0.0, 0.6144, 0.005317, 0.3856, 0.005317, 0.3856, 0.005317, 0.6144, 0.005317, 0.6144, 0.007884, 0.3856, 0.007884, 0.3856, 0.007884, 0.6144, 0.007884, 0.6144, 0.01064, 0.3856, 0.01064, 0.8644, 0.7394, 0.8644, 0.5106, 0.8671, 0.5106, 0.8671, 0.7394, 0.8671, 0.7394, 0.8671, 0.5106, 0.8697, 0.5106, 0.8697, 0.7394, 0.8697, 0.7394, 0.8697, 0.5106, 0.875, 0.5106, 0.875, 0.7394, 0.625, 0.01064, 0.625, 0.2394, 0.6197, 0.2394, 0.6197, 0.01064, 0.6197, 0.01064, 0.6197, 0.2394, 0.6171, 0.2394, 0.6171, 0.01064, 0.6171, 0.01064, 0.6171, 0.2394, 0.6144, 0.2394, 0.6144, 0.01064, 0.6144, 0.2606, 0.3856, 0.2606, 0.3856, 0.2579, 0.6144, 0.2579, 0.6144, 0.2579, 0.3856, 0.2579, 0.3856, 0.2553, 0.6144, 0.2553, 0.6144, 0.2553, 0.3856, 0.2553, 0.3856, 0.25, 0.6144, 0.25, 0.6144, 0.25, 0.3856, 0.25, 0.3856, 0.2447, 0.6144, 0.2447, 0.6144, 0.2447, 0.3856, 0.2447, 0.3856, 0.2421, 0.6144, 0.2421, 0.6144, 0.2421, 0.3856, 0.2421, 0.3856, 0.2394, 0.6144, 0.2394, 0.3644, 0.5106, 0.1356, 0.5106, 0.1356, 0.5079, 0.3644, 0.5079, 0.3644, 0.5079, 0.1356, 0.5079, 0.1356, 0.5053, 0.3644, 0.5053, 0.3644, 0.5053, 0.1356, 0.5053, 0.1356, 0.5, 0.3697, 0.4947, 0.3697, 0.4947, 0.375, 0.2606, 0.3803, 0.2606, 0.3803, 0.4894, 0.3803, 0.4894, 0.3803, 0.2606, 0.3829, 0.2606, 0.3829, 0.4894, 0.3829, 0.4894, 0.3829, 0.2606, 0.3856, 0.2606, 0.3856, 0.4894, 0.8644, 0.5106, 0.6356, 0.5106, 0.6356, 0.5079, 0.8644, 0.5079, 0.8644, 0.5079, 0.6356, 0.5079, 0.6356, 0.5053, 0.8644, 0.5053, 0.8644, 0.5053, 0.6356, 0.5053, 0.6303, 0.4947, 0.8644, 0.5, 0.625, 0.2606, 0.6303, 0.4947, 0.6197, 0.4894, 0.6197, 0.2606, 0.6197, 0.2606, 0.6197, 0.4894, 0.6171, 0.4894, 0.6171, 0.2606, 0.6171, 0.2606, 0.6171, 0.4894, 0.6144, 0.4894, 0.6144, 0.2606, 0.6144, 0.5106, 0.3856, 0.5106, 0.3856, 0.5079, 0.6144, 0.5079, 0.6144, 0.5079, 0.3856, 0.5079, 0.3856, 0.5053, 0.6144, 0.5053, 0.6144, 0.5053, 0.3856, 0.5053, 0.3856, 0.5, 0.6144, 0.5, 0.6144, 0.5, 0.3856, 0.5, 0.3856, 0.4947, 0.6144, 0.4947, 0.6144, 0.4947, 0.3856, 0.4947, 0.3856, 0.4921, 0.6144, 0.4921, 0.6144, 0.4921, 0.3856, 0.4921, 0.3856, 0.4894, 0.6144, 0.4894, 0.3644, 0.7394, 0.3644, 0.5106, 0.3671, 0.5106, 0.3671, 0.7394, 0.3671, 0.7394, 0.3671, 0.5106, 0.3697, 0.5106, 0.3697, 0.7394, 0.3697, 0.7394, 0.3697, 0.5106, 0.375, 0.5106, 0.375, 0.7394, 0.375, 0.7394, 0.375, 0.5106, 0.3803, 0.5106, 0.3803, 0.7394, 0.3803, 0.7394, 0.3803, 0.5106, 0.3829, 0.5106, 0.3829, 0.7394, 0.3829, 0.7394, 0.3829, 0.5106, 0.3856, 0.5106, 0.3856, 0.7394, 0.6356, 0.5106, 0.6356, 0.7394, 0.6329, 0.7394, 0.6329, 0.5106, 0.6329, 0.5106, 0.6329, 0.7394, 0.6303, 0.7394, 0.6303, 0.5106, 0.6303, 0.5106, 0.6303, 0.7394, 0.625, 0.7394, 0.625, 0.5106, 0.625, 0.5106, 0.625, 0.7394, 0.6197, 0.7394, 0.6197, 0.5106, 0.6197, 0.5106, 0.6197, 0.7394, 0.6171, 0.7394, 0.6171, 0.5106, 0.6171, 0.5106, 0.6171, 0.7394, 0.6144, 0.7394, 0.6144, 0.5106, 0.6144, 0.7606, 0.3856, 0.7606, 0.3856, 0.7579, 0.6144, 0.7579, 0.6144, 0.7579, 0.3856, 0.7579, 0.3856, 0.7553, 0.6144, 0.7553, 0.6144, 0.7553, 0.3856, 0.7553, 0.3856, 0.75, 0.6144, 0.75, 0.6144, 0.75, 0.3856, 0.75, 0.3856, 0.7447, 0.6144, 0.7447, 0.6144, 0.7447, 0.3856, 0.7447, 0.3856, 0.7421, 0.6144, 0.7421, 0.6144, 0.7421, 0.3856, 0.7421, 0.3856, 0.7394, 0.6144, 0.7394, 0.1356, 0.7394, 0.3644, 0.7394, 0.3644, 0.7421, 0.1356, 0.7421, 0.1356, 0.7421, 0.3644, 0.7421, 0.3644, 0.7447, 0.1356, 0.7447, 0.1356, 0.7447, 0.3644, 0.7447, 0.3697, 0.7553, 0.1356, 0.75, 0.375, 0.9894, 0.3697, 0.7553, 0.3803, 0.7606, 0.3803, 0.9894, 0.3803, 0.9894, 0.3803, 0.7606, 0.3829, 0.7606, 0.3829, 0.9894, 0.3829, 0.9894, 0.3829, 0.7606, 0.3856, 0.7606, 0.3856, 0.9894, 0.6356, 0.7394, 0.8644, 0.7394, 0.8644, 0.7421, 0.6356, 0.7421, 0.6356, 0.7421, 0.8644, 0.7421, 0.8644, 0.7447, 0.6356, 0.7447, 0.6356, 0.7447, 0.8644, 0.7447, 0.8644, 0.75, 0.6303, 0.7553, 0.6303, 0.7553, 0.625, 0.9894, 0.6197, 0.9894, 0.6197, 0.7606, 0.6197, 0.7606, 0.6197, 0.9894, 0.6171, 0.9894, 0.6171, 0.7606, 0.6171, 0.7606, 0.6171, 0.9894, 0.6144, 0.9894, 0.6144, 0.7606, 0.1356, 0.5106, 0.3644, 0.5106, 0.3644, 0.7394, 0.1356, 0.7394, 0.3856, 0.01064, 0.6144, 0.01064, 0.6144, 0.2394, 0.3856, 0.2394, 0.3856, 0.7606, 0.6144, 0.7606, 0.6144, 0.9894, 0.3856, 0.9894, 0.6356, 0.5106, 0.8644, 0.5106, 0.8644, 0.7394, 0.6356, 0.7394, 0.3856, 0.2606, 0.6144, 0.2606, 0.6144, 0.4894, 0.3856, 0.4894, 0.3856, 0.5106, 0.6144, 0.5106, 0.6144, 0.7394, 0.3856, 0.7394])
me_cube_001.materials.append(mat_material)
me_cube_001.materials.append(mat_material_002)
me_cube_001.update()

# ---- objects
ob_light = bpy.data.objects.new('Light', light_light)
ob_camera = bpy.data.objects.new('Camera', cam_camera)
ob_cube = bpy.data.objects.new('Cube', me_cube_001)

# ---- transforms, parenting, visibility, modifiers, constraints
ob_light.location = (4.076, 1.005, 5.904)
ob_light.rotation_euler = (0.6503, 0.05522, 1.866)
ob_light.lock_rotations_4d = False
ob_light.empty_display_type = 'ARROWS'
ob_light.color = (0.0, 0.0, 0.0, 0.0)
ob_light.lineart.crease_threshold = 0.0
ob_camera.location = (7.359, -6.926, 4.958)
ob_camera.rotation_euler = (1.109, 0.0, 0.8149)
ob_camera.lock_rotations_4d = False
ob_camera.empty_display_type = 'ARROWS'
ob_camera.color = (0.0, 0.0, 0.0, 0.0)
ob_camera.display_type = 'WIRE'
ob_camera.lineart.crease_threshold = 0.0
ob_cube.location = (0.0, 0.0, 0.0)

# ---- collection membership
col_collection.objects.link(ob_light)
col_collection.objects.link(ob_camera)
col_collection.objects.link(ob_cube)

# ---- scene / render settings (as saved in the file)
scene.camera = ob_camera
scene.frame_start = 1; scene.frame_end = 250; scene.frame_set(1)
scene.render.engine = 'BLENDER_EEVEE_NEXT'
scene.render.bake_bias = 0.0
scene.render.bake_samples = 0
scene.cycles.sampling_pattern = 'TABULATED_SOBOL'
scene.eevee.use_volume_custom_range = False
bpy.context.view_layer.update()
